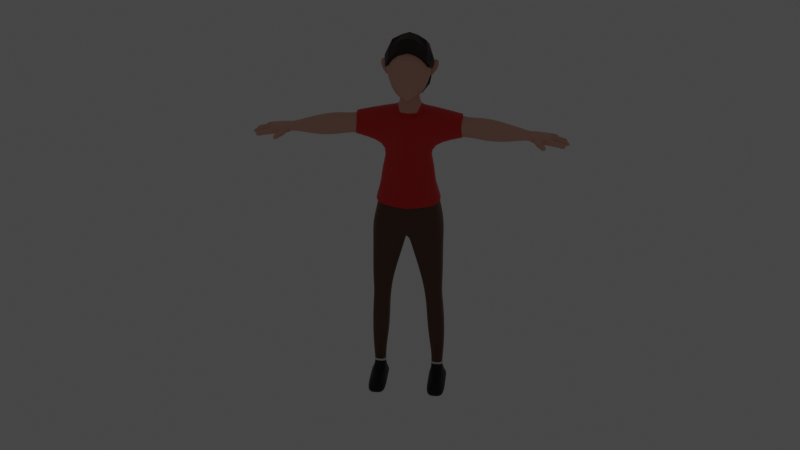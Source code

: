 # Source: kid.blend  (saved by Blender 3.0.42; exported with 4.5.12 LTS)
import bpy
from mathutils import Matrix  # noqa: F401  (used for matrix-valued properties, if any)

bpy.ops.wm.read_factory_settings(use_empty=True)
scene = bpy.context.scene
scene.name = 'Scene'

# ---- collections
col_collection = bpy.data.collections.new('Collection'); scene.collection.children.link(col_collection)
col_ref = bpy.data.collections.new('ref'); scene.collection.children.link(col_ref)
col_body = bpy.data.collections.new('body'); scene.collection.children.link(col_body)

# ---- materials (node trees are filled in below, after node groups)
mat_tshirt = bpy.data.materials.new('Tshirt')
mat_tshirt.use_transparent_shadow = False
mat_flesh = bpy.data.materials.new('flesh')
mat_flesh.use_transparent_shadow = False
mat_trousers = bpy.data.materials.new('trousers')
mat_trousers.use_transparent_shadow = False
mat_socks = bpy.data.materials.new('socks')
mat_socks.use_transparent_shadow = False
mat_shoes = bpy.data.materials.new('Shoes')
mat_shoes.use_transparent_shadow = False
mat_hair = bpy.data.materials.new('Hair')
mat_hair.use_transparent_shadow = False

# ---- material node trees
mat_tshirt.use_nodes = True; mat_tshirt.node_tree.nodes.clear()
_N = mat_tshirt.node_tree.nodes; _L = mat_tshirt.node_tree.links
n0 = _N.new('ShaderNodeBsdfPrincipled'); n0.name = 'Principled BSDF'; n0.location = (10, 300)
n0.distribution = 'GGX'
n0.subsurface_method = 'RANDOM_WALK_SKIN'
n0.inputs[0].default_value = (0.8, 0.01144, 0.01144, 1.0)
n0.inputs[3].default_value = 1.45
n0.inputs[27].default_value = (0.0, 0.0, 0.0, 1.0)
n0.inputs[28].default_value = 1.0
n1 = _N.new('ShaderNodeOutputMaterial'); n1.name = 'Material Output'; n1.location = (300, 300)
_L.new(n0.outputs[0], n1.inputs[0])
n1.is_active_output = True
mat_flesh.use_nodes = True; mat_flesh.node_tree.nodes.clear()
_N = mat_flesh.node_tree.nodes; _L = mat_flesh.node_tree.links
n0 = _N.new('ShaderNodeBsdfPrincipled'); n0.name = 'Principled BSDF'; n0.location = (10, 300)
n0.distribution = 'GGX'
n0.subsurface_method = 'RANDOM_WALK_SKIN'
n0.inputs[0].default_value = (0.8, 0.4448, 0.3373, 1.0)
n0.inputs[3].default_value = 1.45
n0.inputs[27].default_value = (0.0, 0.0, 0.0, 1.0)
n0.inputs[28].default_value = 1.0
n1 = _N.new('ShaderNodeOutputMaterial'); n1.name = 'Material Output'; n1.location = (300, 300)
_L.new(n0.outputs[0], n1.inputs[0])
n1.is_active_output = True
mat_trousers.use_nodes = True; mat_trousers.node_tree.nodes.clear()
_N = mat_trousers.node_tree.nodes; _L = mat_trousers.node_tree.links
n0 = _N.new('ShaderNodeBsdfPrincipled'); n0.name = 'Principled BSDF'; n0.location = (10, 300)
n0.distribution = 'GGX'
n0.subsurface_method = 'RANDOM_WALK_SKIN'
n0.inputs[0].default_value = (0.1282, 0.0493, 0.02432, 1.0)
n0.inputs[3].default_value = 1.45
n0.inputs[27].default_value = (0.0, 0.0, 0.0, 1.0)
n0.inputs[28].default_value = 1.0
n1 = _N.new('ShaderNodeOutputMaterial'); n1.name = 'Material Output'; n1.location = (300, 300)
_L.new(n0.outputs[0], n1.inputs[0])
n1.is_active_output = True
mat_socks.use_nodes = True; mat_socks.node_tree.nodes.clear()
_N = mat_socks.node_tree.nodes; _L = mat_socks.node_tree.links
n0 = _N.new('ShaderNodeBsdfPrincipled'); n0.name = 'Principled BSDF'; n0.location = (10, 300)
n0.distribution = 'GGX'
n0.subsurface_method = 'RANDOM_WALK_SKIN'
n0.inputs[3].default_value = 1.45
n0.inputs[27].default_value = (0.0, 0.0, 0.0, 1.0)
n0.inputs[28].default_value = 1.0
n1 = _N.new('ShaderNodeOutputMaterial'); n1.name = 'Material Output'; n1.location = (300, 300)
_L.new(n0.outputs[0], n1.inputs[0])
n1.is_active_output = True
mat_shoes.use_nodes = True; mat_shoes.node_tree.nodes.clear()
_N = mat_shoes.node_tree.nodes; _L = mat_shoes.node_tree.links
n0 = _N.new('ShaderNodeBsdfPrincipled'); n0.name = 'Principled BSDF'; n0.location = (10, 300)
n0.distribution = 'GGX'
n0.subsurface_method = 'RANDOM_WALK_SKIN'
n0.inputs[0].default_value = (0.0, 0.0, 0.0, 1.0)
n0.inputs[3].default_value = 1.45
n0.inputs[27].default_value = (0.0, 0.0, 0.0, 1.0)
n0.inputs[28].default_value = 1.0
n1 = _N.new('ShaderNodeOutputMaterial'); n1.name = 'Material Output'; n1.location = (300, 300)
_L.new(n0.outputs[0], n1.inputs[0])
n1.is_active_output = True
mat_hair.use_nodes = True; mat_hair.node_tree.nodes.clear()
_N = mat_hair.node_tree.nodes; _L = mat_hair.node_tree.links
n0 = _N.new('ShaderNodeBsdfPrincipled'); n0.name = 'Principled BSDF'; n0.location = (10, 300)
n0.distribution = 'GGX'
n0.subsurface_method = 'RANDOM_WALK_SKIN'
n0.inputs[0].default_value = (0.02038, 0.005234, 0.002272, 1.0)
n0.inputs[3].default_value = 1.45
n0.inputs[27].default_value = (0.0, 0.0, 0.0, 1.0)
n0.inputs[28].default_value = 1.0
n1 = _N.new('ShaderNodeOutputMaterial'); n1.name = 'Material Output'; n1.location = (300, 300)
_L.new(n0.outputs[0], n1.inputs[0])
n1.is_active_output = True

# ---- world
world_world = bpy.data.worlds.new('World'); scene.world = world_world
world_world.use_nodes = True; world_world.node_tree.nodes.clear()
_N = world_world.node_tree.nodes; _L = world_world.node_tree.links
n0 = _N.new('ShaderNodeOutputWorld'); n0.name = 'World Output'; n0.location = (300, 300)
n1 = _N.new('ShaderNodeBackground'); n1.name = 'Background'; n1.location = (10, 300)
n1.inputs[0].default_value = (0.05088, 0.05088, 0.05088, 1.0)
_L.new(n1.outputs[0], n0.inputs[0])
n0.is_active_output = True
world_world.color = (0.05088, 0.05088, 0.05088)
world_world.use_sun_shadow = False
world_world.sun_shadow_jitter_overblur = 0.0

# ---- cameras
cam_camera = bpy.data.cameras.new('Camera')
cam_camera.clip_end = 100.0
cam_camera.ortho_scale = 7.314

# ---- lights
light_light = bpy.data.lights.new('Light', 'POINT')
light_light.transmission_factor = 0.0
light_light.energy = 646.2
light_light.shadow_soft_size = 0.1
light_light.shadow_maximum_resolution = 0.006
light_light.use_absolute_resolution = True

# ---- meshes
me_plane = bpy.data.meshes.new('Plane')
me_plane.from_pydata([(-1.0, -1.0, 0.0), (1.0, -1.0, 0.0), (-1.0, 1.0, 0.0), (1.0, 1.0, 0.0)], [], [(0, 1, 3, 2)])
_uv = me_plane.uv_layers.new(name='UVMap')
_uv.uv.foreach_set('vector', [0.0, 0.0, 1.0, 0.0, 1.0, 1.0, 0.0, 1.0])
me_plane.use_remesh_fix_poles = True
me_plane.use_remesh_preserve_attributes = False
me_plane.update()
me_plane_001 = bpy.data.meshes.new('Plane.001')
me_plane_001.from_pydata([(-1.0, -1.0, 0.0), (1.0, -1.0, 0.0), (-1.0, 1.0, 0.0), (1.0, 1.0, 0.0)], [], [(0, 1, 3, 2)])
_uv = me_plane_001.uv_layers.new(name='UVMap')
_uv.uv.foreach_set('vector', [0.0, 0.0, 1.0, 0.0, 1.0, 1.0, 0.0, 1.0])
me_plane_001.use_remesh_fix_poles = True
me_plane_001.use_remesh_preserve_attributes = False
me_plane_001.update()
me_cube_001 = bpy.data.meshes.new('Cube.001')
me_cube_001.from_pydata([(0.218, -0.3427, -0.2591), (0.322, 0.5582, -0.2356), (0.02674, 0.5984, -0.2338), (0.004595, -0.3468, -0.3092), (0.7351, -0.5708, -2.535), (0.7147, 0.3989, -2.534), (-0.007481, 0.4785, -2.626), (0.01964, -0.7004, -2.602), (0.9485, -0.6029, -3.676), (0.9426, 0.2386, -3.676), (0.05477, 0.3554, -3.675), (0.03625, -0.7704, -3.726), (1.01, -0.3989, -6.085), (1.01, 0.1973, -6.164), (0.5461, 0.1973, -6.164), (0.5461, -0.3989, -6.085), (0.9918, 0.0418, -5.129), (0.4276, 0.0418, -5.129), (0.4144, -0.5167, -5.129), (0.9918, -0.5205, -5.129), (0.8913, 0.4401, -3.088), (0.003686, 0.4992, -3.089), (0.01059, -0.6872, -3.088), (0.8848, -0.6577, -3.088), (0.9472, 0.295, -3.382), (0.01791, -0.7229, -3.385), (0.01388, 0.4942, -3.382), (0.9551, -0.6891, -3.382), (0.3419, 0.2322, -4.09), (0.9686, -0.6346, -4.09), (0.9679, 0.2255, -4.09), (0.102, -0.5774, -4.093), (1.003, -0.08743, -8.27), (1.003, 0.2357, -8.271), (0.701, 0.2356, -8.271), (0.7008, -0.08743, -8.27), (1.058, -0.2109, -7.077), (1.058, 0.3025, -7.081), (0.5776, 0.3025, -7.081), (0.5776, -0.2109, -7.077), (1.036, -0.1131, -7.829), (0.6867, 0.2586, -7.829), (1.036, 0.2586, -7.829), (0.6867, -0.1131, -7.829), (1.207, 0.02265, -8.83), (1.199, 0.4294, -8.857), (0.5636, 0.4294, -8.857), (0.5563, 0.02265, -8.83), (0.675, 0.2904, -8.556), (0.6715, -0.3061, -8.519), (1.054, -0.3061, -8.519), (1.051, 0.2904, -8.556), (1.203, -1.034, -8.927), (0.559, -1.034, -8.927), (0.6121, -1.058, -8.552), (1.112, -1.058, -8.552), (0.2841, 0.0442, -0.0705), (2.484, -0.08952, -0.977), (0.8278, -0.121, -2.533), (1.026, -0.1274, -3.674), (1.02, -0.1167, -6.16), (1.003, -0.2375, -5.129), (0.399, -0.2375, -5.129), (0.001034, -0.1465, -3.713), (0.5334, -0.1167, -6.16), (0.914, -0.04649, -3.088), (0.9803, -0.06808, -3.382), (0.097, -0.1975, -4.09), (0.9917, -0.2012, -4.09), (1.01, 0.07376, -8.271), (0.6932, 0.07376, -8.271), (0.5661, 0.04477, -7.081), (1.07, 0.04477, -7.081), (0.6785, 0.07275, -7.829), (1.044, 0.07275, -7.829), (1.207, 0.1933, -8.861), (0.5563, 0.1933, -8.861), (1.059, -0.04948, -8.554), (0.6664, -0.04948, -8.554), (3.3, -0.09487, -0.8865), (3.302, 0.2232, -0.8897), (3.316, -0.08822, -0.7636), (3.317, 0.1918, -0.765), (3.308, -0.1269, -0.818), (3.307, 0.2313, -0.8189), (3.314, 0.06852, -0.7434), (3.257, -0.04645, -0.8683), (1.583, -0.2734, -0.6741), (1.593, -0.1809, -0.8112), (1.514, 0.09169, -0.3905), (1.531, -0.1357, -0.4865), (1.583, 0.425, -0.6714), (1.594, 0.3584, -0.8118), (1.61, 0.0005049, -0.9421), (1.53, 0.3258, -0.4796), (1.885, -0.1145, -0.9578), (1.828, -0.11, -0.4215), (1.845, 0.4894, -0.6468), (1.773, 0.2533, -0.3924), (1.873, -0.2202, -0.6539), (1.775, 0.06622, -0.4056), (1.899, 0.3139, -1.029), (1.914, -0.01703, -0.9605), (0.9596, -0.3071, -0.6987), (0.8488, 0.1027, -0.1867), (0.9799, 0.3773, -0.854), (0.9962, -0.02896, -0.964), (0.966, -0.1728, -0.8607), (0.8488, -0.2233, -0.1867), (0.9539, 0.5053, -0.6397), (0.8488, 0.2832, -0.1867), (2.406, -0.09139, -0.4731), (2.44, 0.3315, -0.7724), (2.366, 0.2326, -0.4249), (2.498, -0.1685, -0.7875), (2.368, 0.06337, -0.4388), (2.483, 0.2939, -0.9864), (2.514, -0.008525, -1.093), (0.1758, -0.05413, 0.3437), (0.1876, 0.02877, 0.3164), (0.002374, 0.1542, 0.3317), (0.04132, -0.1182, 0.2981), (0.2392, -0.01807, 0.3095), (0.4638, -0.3262, 0.4398), (0.4849, 0.3341, 0.8667), (0.02222, 0.5164, 0.9858), (0.01392, -0.728, 0.1696), (0.5496, 0.1242, 0.7505), (0.588, -0.4246, 0.949), (0.5195, 0.1137, 1.542), (0.02132, 0.342, 1.62), (0.03678, -0.9129, 0.7349), (0.6224, -0.1091, 1.303), (0.5817, -0.4877, 1.075), (0.5127, 0.02239, 1.611), (0.0227, 0.1689, 1.739), (0.02825, -0.641, 0.9353), (0.6165, -0.1553, 1.382), (0.4874, -0.589, 1.375), (0.4381, -0.1477, 1.773), (0.02073, -0.0102, 1.841), (0.03218, -0.8322, 1.453), (0.505, -0.3943, 1.632), (0.0247, -0.4707, 1.802), (0.1206, 0.6108, -0.2293), (0.2434, -0.2919, -0.3106), (0.2129, -0.72, -2.537), (0.395, 0.4759, -2.538), (0.4484, -0.702, -3.703), (0.506, 0.3815, -3.679), (0.8094, -0.4123, -6.081), (0.8094, 0.2128, -6.164), (0.7419, -0.5335, -5.129), (0.742, 0.05474, -5.129), (0.2542, -0.6881, -3.088), (0.4471, 0.5458, -3.088), (0.383, -0.7179, -3.384), (0.485, 0.533, -3.382), (0.5589, 0.2505, -4.098), (0.5419, -0.6548, -4.091), (0.8518, -0.09588, -8.27), (0.8518, 0.2441, -8.271), (0.8195, 0.3147, -7.081), (0.8195, -0.2231, -7.077), (0.8614, 0.2673, -7.829), (0.8614, -0.1218, -7.829), (0.8823, 0.0406, -8.845), (0.8814, 0.4355, -8.862), (0.8629, 0.3075, -8.556), (0.8619, -0.3344, -8.504), (0.8814, -1.053, -8.935), (0.8619, -1.07, -8.546), (0.8823, 0.2056, -8.875), (0.1677, 0.1058, 0.3269), (0.09984, -0.0688, 0.3287), (0.2208, 0.4889, 0.9565), (0.2342, -0.4749, 0.2458), (0.2214, 0.2881, 1.627), (0.3254, -0.7004, 0.7796), (0.2223, 0.1541, 1.705), (0.3141, -0.5783, 0.9626), (0.2131, -0.07257, 1.831), (0.2568, -0.8031, 1.465), (0.2234, -0.4889, 1.779), (0.5501, -0.3493, 0.7664), (0.03609, -0.6813, 0.4998), (0.02113, 0.4437, 1.364), (0.5184, 0.2425, 1.232), (0.6081, 0.02741, 1.108), (0.2212, 0.3892, 1.32), (0.2927, -0.6922, 0.5703), (3.284, -0.129, -0.9344), (3.32, -0.1716, -0.7426), (3.289, 0.2668, -0.913), (3.32, 0.2662, -0.7439), (3.725, -0.1768, -1.027), (3.76, -0.2158, -0.8157), (3.678, 0.3145, -1.024), (3.716, 0.3629, -0.8175), (3.283, 0.07097, -0.8949), (3.317, 0.06674, -0.7068), (3.78, 0.07158, -0.9787), (3.814, 0.07107, -0.7962), (3.268, -0.04057, -1.016), (3.797, -0.08071, -0.8028), (3.319, -0.04214, -0.7305), (3.766, -0.05338, -0.9967), (3.319, 0.1773, -0.7305), (3.752, 0.1986, -0.9974), (3.28, 0.1813, -0.9477), (3.789, 0.2465, -0.8038), (4.312, -0.02525, -1.091), (4.323, 0.06203, -1.079), (4.361, 0.06291, -0.9634), (4.349, -0.04329, -0.9663), (4.287, 0.2948, -0.9565), (4.307, 0.1688, -0.954), (4.268, 0.1704, -1.075), (4.245, 0.2622, -1.085), (4.253, -0.1885, -0.9452), (4.217, -0.2834, -0.9536), (4.179, -0.2525, -1.091), (4.218, -0.1667, -1.076), (4.018, 0.4707, -0.9231), (3.976, 0.44, -1.054), (4.032, 0.3606, -1.047), (4.073, 0.3913, -0.9203), (3.954, -0.1141, -0.8484), (3.927, -0.09115, -1.024), (3.909, -0.2386, -0.8607), (3.88, -0.2044, -1.046), (4.121, -0.1561, -0.8891), (4.081, -0.2633, -0.8986), (4.08, -0.1311, -1.036), (4.037, -0.2282, -1.054), (4.021, 0.07216, -0.8496), (3.992, 0.07126, -1.009), (3.979, -0.04541, -1.027), (4.006, -0.06918, -0.8556), (4.176, 0.06764, -0.8897), (4.131, 0.06684, -1.026), (4.118, -0.03646, -1.04), (4.162, -0.0575, -0.8932), (3.966, 0.1063, -1.01), (3.996, 0.1048, -0.8473), (3.939, 0.2261, -1.026), (3.97, 0.268, -0.854), (4.119, 0.1395, -1.03), (4.093, 0.244, -1.041), (4.141, 0.2806, -0.8958), (4.163, 0.1381, -0.893), (3.809, 0.3678, -1.018), (3.878, 0.2659, -1.0), (3.909, 0.3053, -0.8323), (3.84, 0.4071, -0.8451), (3.912, 0.4134, -1.032), (4.018, 0.3605, -0.8874), (3.973, 0.3272, -1.025), (3.959, 0.4467, -0.8902), (3.381, -0.2965, -0.9985), (3.402, -0.295, -0.8371), (3.535, -0.1905, -0.8488), (3.541, -0.1643, -0.9967), (3.471, -0.4317, -0.9951), (3.489, -0.4318, -0.8649), (3.652, -0.3264, -0.879), (3.64, -0.3045, -1.029), (3.592, -0.5569, -1.054), (3.612, -0.5561, -0.9133), (3.73, -0.4847, -0.9241), (3.7, -0.4751, -1.075), (0.9658, 0.02031, -5.688), (0.4994, -0.4466, -5.683), (0.4994, 0.02031, -5.688), (0.9658, -0.4466, -5.683), (0.4862, -0.1822, -5.688), (0.9745, -0.1822, -5.688), (0.7759, -0.4593, -5.683), (0.7759, 0.02922, -5.688), (-0.0223, 0.6088, -1.188), (-0.01436, -0.7747, -1.074), (0.5029, -0.3856, -0.9435), (0.4605, 0.3039, -0.9088), (0.6888, -0.4986, -1.719), (0.3631, -0.3576, -0.1789), (0.6687, 0.2494, -1.749), (0.3321, 0.5981, -0.2125), (-0.00838, 0.4703, -1.78), (-0.0212, 0.6242, -0.2524), (0.005504, -0.7554, -1.723), (0.02006, -0.4166, -0.1708), (0.6901, -0.508, -2.161), (0.5945, 0.252, -2.15), (-0.01552, 0.4103, -2.17), (-0.009816, -0.7547, -2.158), (0.7684, -0.5487, -2.421), (0.7205, 0.381, -2.387), (-0.02214, 0.495, -2.405), (-0.02169, -0.7896, -2.449), (0.8454, -0.6008, -2.895), (0.8038, 0.4959, -2.868), (0.009255, 0.6169, -2.866), (-0.01718, -0.8727, -2.887), (-0.005196, -0.7329, -0.6741), (0.4462, -0.535, -0.508), (-0.01347, 0.7178, -0.7293), (0.4484, 0.5346, -0.8773), (0.7911, -0.2098, -2.094), (0.7166, -0.1582, -1.68), (0.6217, 0.03183, -0.0264), (0.5148, -0.15, -1.106), (0.8234, -0.182, -2.355), (0.9928, -0.1194, -2.841), (1.769, -0.2416, -0.7313), (1.819, 0.09512, -0.3931), (1.809, 0.3319, -0.8827), (1.773, 0.02148, -0.9209), (1.802, -0.1042, -0.8462), (1.816, -0.1119, -0.495), (1.792, 0.4445, -0.6976), (1.81, 0.3221, -0.4293), (0.2536, 0.5281, -1.178), (0.1686, -0.7415, -1.055), (0.2682, 0.5764, -0.2703), (0.2056, -0.7553, -1.718), (0.2228, 0.4683, -1.77), (0.2457, -0.4598, -0.1603), (0.2327, -0.7543, -2.165), (0.234, 0.4096, -2.171), (0.2794, -0.7878, -2.453), (0.3632, 0.4922, -2.401), (0.2375, -0.8081, -2.899), (0.4106, 0.6148, -2.886), (0.1675, -0.7414, -0.6903), (0.2191, 0.6979, -0.7483), (0.6996, -0.1111, -8.316), (1.005, -0.1111, -8.316), (0.6991, 0.2411, -8.321), (1.006, 0.241, -8.321), (0.691, 0.05721, -8.321), (1.014, 0.05721, -8.321), (0.8525, -0.1192, -8.315), (0.8525, 0.2501, -8.321), (1.034, 0.07444, -8.279), (1.013, 0.2434, -8.274), (0.8511, -0.1042, -8.251), (1.015, -0.08192, -8.26), (0.8511, 0.2664, -8.277), (0.6884, 0.2429, -8.278), (0.6672, 0.0744, -8.283), (0.6994, -0.1033, -8.268), (0.6858, -0.08196, -8.263), (1.004, -0.1021, -8.266), (0.6901, 0.2486, -8.292), (1.014, 0.2474, -8.289), (0.6669, 0.06622, -8.297), (1.036, 0.06624, -8.292), (0.8519, -0.117, -8.263), (0.8519, 0.27, -8.291)], [], [(117, 116, 80, 86), (147, 6, 301, 332), (109, 105, 315, 319), (5, 147, 332, 300), (146, 4, 299, 331), (144, 1, 286, 323), (105, 106, 316, 315), (7, 146, 331, 302), (116, 112, 84, 80), (58, 5, 300, 312), (157, 24, 9, 149), (156, 25, 11, 148), (66, 27, 8, 59), (278, 271, 13, 151), (277, 272, 15, 150), (276, 274, 12, 60), (68, 29, 19, 61), (159, 31, 18, 152), (158, 30, 16, 153), (67, 31, 11, 63), (275, 273, 14, 64), (58, 4, 23, 65), (146, 7, 22, 154), (147, 5, 20, 155), (65, 23, 27, 66), (154, 22, 25, 156), (155, 20, 24, 157), (62, 18, 31, 67), (149, 9, 30, 158), (148, 11, 31, 159), (59, 8, 29, 68), (74, 40, 32, 69), (73, 41, 34, 70), (165, 43, 35, 160), (164, 42, 33, 161), (151, 13, 37, 162), (150, 15, 39, 163), (64, 14, 38, 71), (60, 12, 36, 72), (162, 37, 42, 164), (163, 39, 43, 165), (71, 38, 41, 73), (72, 36, 40, 74), (78, 48, 46, 76), (169, 49, 54, 171), (168, 51, 45, 167), (77, 50, 44, 75), (340, 336, 50, 77), (342, 338, 51, 168), (341, 335, 49, 169), (339, 337, 48, 78), (171, 54, 53, 170), (166, 44, 52, 170), (44, 50, 55, 52), (49, 47, 53, 54), (172, 166, 47, 76), (167, 172, 76, 46), (335, 339, 78, 49), (338, 340, 77, 51), (51, 77, 75, 45), (49, 78, 76, 47), (37, 72, 74, 42), (39, 71, 73, 43), (13, 60, 72, 37), (15, 64, 71, 39), (43, 73, 70, 35), (42, 74, 69, 33), (9, 59, 68, 30), (17, 62, 67, 28), (20, 65, 66, 24), (5, 58, 65, 20), (272, 275, 64, 15), (28, 67, 63, 10), (30, 68, 61, 16), (271, 276, 60, 13), (24, 66, 59, 9), (114, 57, 79, 83), (98, 100, 115, 113), (115, 111, 81, 85), (112, 113, 82, 84), (111, 114, 83, 81), (57, 117, 86, 79), (113, 115, 85, 82), (110, 104, 89, 94), (107, 106, 93, 88), (108, 103, 87, 90), (109, 110, 94, 91), (104, 108, 90, 89), (103, 107, 88, 87), (105, 109, 91, 92), (106, 105, 92, 93), (94, 89, 100, 98), (88, 93, 102, 95), (90, 87, 99, 96), (91, 94, 98, 97), (89, 90, 96, 100), (87, 88, 95, 99), (92, 91, 97, 101), (93, 92, 101, 102), (145, 3, 290, 326), (0, 145, 326, 284), (104, 110, 320, 314), (4, 58, 312, 299), (95, 102, 117, 57), (96, 99, 114, 111), (97, 98, 113, 112), (100, 96, 111, 115), (99, 95, 57, 114), (101, 97, 112, 116), (102, 101, 116, 117), (144, 2, 120, 173), (0, 56, 122, 118), (145, 0, 118, 174), (56, 1, 119, 122), (174, 118, 123, 176), (173, 120, 125, 175), (122, 119, 124, 127), (118, 122, 127, 123), (190, 184, 128, 178), (189, 186, 130, 177), (188, 187, 129, 132), (184, 188, 132, 128), (178, 128, 133, 180), (177, 130, 135, 179), (132, 129, 134, 137), (128, 132, 137, 133), (180, 133, 138, 182), (179, 135, 140, 181), (137, 134, 139, 142), (133, 137, 142, 138), (181, 183, 142, 139), (183, 143, 141, 182), (142, 183, 182, 138), (140, 143, 183, 181), (134, 179, 181, 139), (136, 180, 182, 141), (129, 177, 179, 134), (131, 178, 180, 136), (187, 189, 177, 129), (185, 190, 178, 131), (119, 173, 175, 124), (121, 174, 176, 126), (3, 145, 174, 121), (1, 144, 173, 119), (45, 75, 172, 167), (75, 44, 166, 172), (47, 166, 170, 53), (55, 171, 170, 52), (336, 341, 169, 50), (337, 342, 168, 48), (48, 168, 167, 46), (50, 169, 171, 55), (36, 163, 165, 40), (38, 162, 164, 41), (12, 150, 163, 36), (14, 151, 162, 38), (41, 164, 161, 34), (40, 165, 160, 32), (8, 148, 159, 29), (10, 149, 158, 28), (21, 155, 157, 26), (23, 154, 156, 27), (6, 147, 155, 21), (4, 146, 154, 23), (28, 158, 153, 17), (29, 159, 152, 19), (274, 277, 150, 12), (273, 278, 151, 14), (27, 156, 148, 8), (26, 157, 149, 10), (106, 107, 317, 316), (103, 108, 318, 313), (2, 144, 323, 288), (110, 109, 319, 320), (56, 0, 284, 309), (108, 104, 314, 318), (1, 56, 309, 286), (107, 103, 313, 317), (126, 176, 190, 185), (124, 175, 189, 187), (123, 127, 188, 184), (127, 124, 187, 188), (175, 125, 186, 189), (176, 123, 184, 190), (207, 85, 200), (200, 85, 205), (85, 207, 82), (193, 194, 198, 197), (233, 231, 219, 222), (192, 191, 259, 260), (203, 206, 195, 191), (204, 205, 192, 196), (210, 207, 200, 202), (209, 208, 201, 199), (250, 247, 217, 216), (202, 200, 205, 204), (199, 201, 206, 203), (240, 239, 213, 212), (257, 255, 224, 225), (193, 197, 208, 209), (198, 194, 207, 210), (212, 213, 214, 211), (241, 240, 212, 211), (242, 241, 211, 214), (239, 242, 214, 213), (218, 215, 216, 217), (247, 248, 218, 217), (248, 249, 215, 218), (249, 250, 216, 215), (222, 219, 220, 221), (231, 232, 220, 219), (234, 233, 222, 221), (232, 234, 221, 220), (224, 223, 226, 225), (258, 256, 226, 223), (256, 257, 225, 226), (255, 258, 223, 224), (196, 195, 230, 229), (195, 206, 228, 230), (204, 196, 229, 227), (206, 204, 227, 228), (229, 230, 234, 232), (230, 228, 233, 234), (227, 229, 232, 231), (228, 227, 231, 233), (202, 204, 238, 235), (204, 206, 237, 238), (206, 201, 236, 237), (201, 202, 235, 236), (235, 238, 242, 239), (238, 237, 241, 242), (237, 236, 240, 241), (236, 235, 239, 240), (210, 202, 244, 246), (208, 210, 246, 245), (201, 208, 245, 243), (202, 201, 243, 244), (246, 244, 250, 249), (245, 246, 249, 248), (243, 245, 248, 247), (244, 243, 247, 250), (197, 198, 254, 251), (210, 208, 252, 253), (198, 210, 253, 254), (208, 197, 251, 252), (251, 254, 258, 255), (253, 252, 257, 256), (254, 253, 256, 258), (252, 251, 255, 257), (259, 262, 266, 263), (191, 195, 262, 259), (196, 192, 260, 261), (195, 196, 261, 262), (263, 266, 270, 267), (260, 259, 263, 264), (261, 260, 264, 265), (262, 261, 265, 266), (270, 269, 268, 267), (264, 263, 267, 268), (265, 264, 268, 269), (266, 265, 269, 270), (81, 205, 85), (205, 81, 192), (207, 194, 82), (84, 82, 194), (194, 193, 84), (84, 193, 80), (193, 209, 80), (80, 209, 86), (209, 199, 86), (203, 86, 199), (86, 203, 79), (203, 191, 79), (79, 191, 83), (191, 192, 83), (81, 83, 192), (17, 153, 278, 273), (19, 152, 277, 274), (16, 61, 276, 271), (18, 62, 275, 272), (62, 17, 273, 275), (61, 19, 274, 276), (152, 18, 272, 277), (153, 16, 271, 278), (307, 291, 295, 311), (334, 323, 286, 306), (325, 321, 282, 285), (308, 283, 291, 307), (308, 310, 281, 283), (325, 285, 292, 328), (333, 326, 290, 303), (324, 322, 280, 289), (324, 289, 294, 327), (330, 296, 300, 332), (327, 294, 298, 329), (328, 292, 296, 330), (311, 295, 299, 312), (329, 298, 302, 331), (322, 333, 303, 280), (321, 334, 306, 282), (296, 311, 312, 300), (285, 282, 310, 308), (285, 308, 307, 292), (292, 307, 311, 296), (310, 282, 315, 316), (282, 306, 319, 315), (304, 281, 317, 313), (309, 284, 318, 314), (306, 286, 320, 319), (284, 304, 313, 318), (281, 310, 316, 317), (286, 309, 314, 320), (279, 305, 334, 321), (281, 304, 333, 322), (295, 329, 331, 299), (293, 328, 330, 297), (291, 327, 329, 295), (297, 330, 332, 301), (283, 324, 327, 291), (283, 281, 322, 324), (304, 284, 326, 333), (287, 325, 328, 293), (287, 279, 321, 325), (305, 288, 323, 334), (340, 338, 354, 356), (32, 160, 345, 346), (341, 336, 352, 357), (33, 69, 343, 344), (342, 337, 353, 358), (336, 340, 356, 352), (338, 342, 358, 354), (335, 341, 357, 350), (348, 347, 358, 353), (346, 345, 357, 352), (344, 343, 356, 354), (351, 349, 355, 350), (349, 348, 353, 355), (345, 351, 350, 357), (347, 344, 354, 358), (343, 346, 352, 356), (34, 161, 347, 348), (160, 35, 351, 345), (339, 335, 350, 355), (69, 32, 346, 343), (70, 34, 348, 349), (161, 33, 344, 347), (337, 339, 355, 353), (35, 70, 349, 351)])
me_cube_001.polygons.foreach_set('material_index', [1, 0, 0, 0, 0, 0, 0, 0, 1, 0, 2, 2, 2, 2, 2, 2, 2, 2, 2, 2, 2, 2, 2, 2, 2, 2, 2, 2, 2, 2, 2, 2, 2, 2, 2, 2, 2, 2, 2, 2, 2, 2, 2, 4, 4, 4, 4, 4, 4, 4, 4, 4, 4, 4, 4, 4, 4, 4, 4, 4, 4, 2, 2, 2, 2, 2, 2, 2, 2, 2, 2, 2, 2, 2, 2, 2, 1, 1, 1, 1, 1, 1, 1, 1, 1, 1, 1, 1, 1, 1, 1, 1, 1, 1, 1, 1, 1, 1, 1, 0, 0, 0, 0, 1, 1, 1, 1, 1, 1, 1, 1, 1, 1, 1, 1, 1, 1, 1, 1, 1, 1, 1, 1, 1, 1, 1, 1, 1, 1, 1, 1, 1, 1, 1, 1, 1, 1, 1, 1, 1, 1, 1, 1, 1, 4, 4, 4, 4, 4, 4, 4, 4, 2, 2, 2, 2, 2, 2, 2, 2, 2, 2, 2, 2, 2, 2, 2, 2, 2, 2, 0, 0, 0, 0, 0, 0, 0, 0, 1, 1, 1, 1, 1, 1, 1, 1, 1, 1, 1, 1, 1, 1, 1, 1, 1, 1, 1, 1, 1, 1, 1, 1, 1, 1, 1, 1, 1, 1, 1, 1, 1, 1, 1, 1, 1, 1, 1, 1, 1, 1, 1, 1, 1, 1, 1, 1, 1, 1, 1, 1, 1, 1, 1, 1, 1, 1, 1, 1, 1, 1, 1, 1, 1, 1, 1, 1, 1, 1, 1, 1, 1, 1, 1, 1, 1, 1, 1, 1, 1, 1, 1, 1, 1, 1, 1, 1, 1, 1, 1, 1, 1, 1, 1, 1, 1, 1, 2, 2, 2, 2, 2, 2, 2, 2, 0, 0, 0, 0, 0, 0, 0, 0, 0, 0, 0, 0, 0, 0, 0, 0, 0, 0, 0, 0, 0, 0, 0, 0, 0, 0, 0, 0, 0, 0, 0, 0, 0, 0, 0, 0, 0, 0, 0, 0, 4, 3, 4, 3, 4, 4, 4, 4, 4, 4, 4, 4, 4, 4, 4, 4, 3, 3, 4, 3, 3, 3, 4, 3])
_uv = me_cube_001.uv_layers.new(name='UVMap')
_uv.uv.foreach_set('vector', [0.4796, 0.625, 0.4796, 0.5, 0.4796, 0.5, 0.4796, 0.625, 0.375, 0.4375, 0.375, 0.375, 0.375, 0.375, 0.375, 0.4375, 0.552, 0.5, 0.4796, 0.5, 0.4796, 0.5, 0.552, 0.5, 0.375, 0.5, 0.375, 0.4375, 0.375, 0.4375, 0.375, 0.5, 0.375, 0.8125, 0.375, 0.75, 0.375, 0.75, 0.375, 0.8125, 0.625, 0.4375, 0.625, 0.5, 0.625, 0.5, 0.625, 0.4375, 0.4796, 0.5, 0.4796, 0.625, 0.4796, 0.625, 0.4796, 0.5, 0.375, 0.875, 0.375, 0.8125, 0.375, 0.8125, 0.375, 0.875, 0.4796, 0.5, 0.552, 0.5, 0.552, 0.5, 0.4796, 0.5, 0.375, 0.625, 0.375, 0.5, 0.375, 0.5, 0.375, 0.625, 0.375, 0.4375, 0.375, 0.5, 0.375, 0.5, 0.375, 0.4375, 0.375, 0.8125, 0.375, 0.875, 0.375, 0.875, 0.375, 0.8125, 0.375, 0.625, 0.375, 0.75, 0.375, 0.75, 0.375, 0.625, 0.375, 0.4375, 0.375, 0.5, 0.375, 0.5, 0.375, 0.4375, 0.375, 0.8125, 0.375, 0.875, 0.375, 0.875, 0.375, 0.8125, 0.375, 0.625, 0.375, 0.75, 0.375, 0.75, 0.375, 0.625, 0.375, 0.625, 0.375, 0.75, 0.375, 0.75, 0.375, 0.625, 0.375, 0.8125, 0.375, 0.875, 0.375, 0.875, 0.375, 0.8125, 0.375, 0.4375, 0.375, 0.5, 0.375, 0.5, 0.375, 0.4375, 0.375, 0.625, 0.375, 0.875, 0.375, 0.875, 0.375, 0.625, 0.375, 0.625, 0.375, 0.375, 0.375, 0.375, 0.375, 0.625, 0.375, 0.625, 0.375, 0.75, 0.375, 0.75, 0.375, 0.625, 0.375, 0.8125, 0.375, 0.875, 0.375, 0.875, 0.375, 0.8125, 0.375, 0.4375, 0.375, 0.5, 0.375, 0.5, 0.375, 0.4375, 0.375, 0.625, 0.375, 0.75, 0.375, 0.75, 0.375, 0.625, 0.375, 0.8125, 0.375, 0.875, 0.375, 0.875, 0.375, 0.8125, 0.375, 0.4375, 0.375, 0.5, 0.375, 0.5, 0.375, 0.4375, 0.375, 0.625, 0.375, 0.875, 0.375, 0.875, 0.375, 0.625, 0.375, 0.4375, 0.375, 0.5, 0.375, 0.5, 0.375, 0.4375, 0.375, 0.8125, 0.375, 0.875, 0.375, 0.875, 0.375, 0.8125, 0.375, 0.625, 0.375, 0.75, 0.375, 0.75, 0.375, 0.625, 0.375, 0.625, 0.375, 0.75, 0.375, 0.75, 0.375, 0.625, 0.375, 0.625, 0.375, 0.375, 0.375, 0.375, 0.375, 0.625, 0.375, 0.8125, 0.375, 0.875, 0.375, 0.875, 0.375, 0.8125, 0.375, 0.4375, 0.375, 0.5, 0.375, 0.5, 0.375, 0.4375, 0.375, 0.4375, 0.375, 0.5, 0.375, 0.5, 0.375, 0.4375, 0.375, 0.8125, 0.375, 0.875, 0.375, 0.875, 0.375, 0.8125, 0.375, 0.625, 0.375, 0.375, 0.375, 0.375, 0.375, 0.625, 0.375, 0.625, 0.375, 0.75, 0.375, 0.75, 0.375, 0.625, 0.375, 0.4375, 0.375, 0.5, 0.375, 0.5, 0.375, 0.4375, 0.375, 0.8125, 0.375, 0.875, 0.375, 0.875, 0.375, 0.8125, 0.375, 0.625, 0.375, 0.375, 0.375, 0.375, 0.375, 0.625, 0.375, 0.625, 0.375, 0.75, 0.375, 0.75, 0.375, 0.625, 0.375, 0.625, 0.375, 0.375, 0.375, 0.375, 0.375, 0.625, 0.375, 0.8125, 0.375, 0.875, 0.375, 0.875, 0.375, 0.8125, 0.375, 0.4375, 0.375, 0.5, 0.375, 0.5, 0.375, 0.4375, 0.375, 0.625, 0.375, 0.75, 0.375, 0.75, 0.375, 0.625, 0.375, 0.625, 0.375, 0.75, 0.375, 0.75, 0.375, 0.625, 0.375, 0.4375, 0.375, 0.5, 0.375, 0.5, 0.375, 0.4375, 0.375, 0.8125, 0.375, 0.875, 0.375, 0.875, 0.375, 0.8125, 0.375, 0.625, 0.375, 0.375, 0.375, 0.375, 0.375, 0.625, 0.375, 0.8125, 0.375, 0.875, 0.375, 0.875, 0.375, 0.8125, 0.0, 0.0, 0.0, 0.0, 0.0, 0.0, 0.0, 0.0, 0.375, 0.75, 0.375, 0.75, 0.375, 0.75, 0.375, 0.75, 0.375, 0.875, 0.375, 0.875, 0.375, 0.875, 0.375, 0.875, 0.2812, 0.4375, 0.1875, 0.4375, 0.375, 0.875, 0.375, 0.625, 0.375, 0.4375, 0.2812, 0.4375, 0.375, 0.625, 0.375, 0.375, 0.375, 0.875, 0.375, 0.625, 0.375, 0.625, 0.375, 0.875, 0.375, 0.5, 0.375, 0.625, 0.375, 0.625, 0.375, 0.5, 0.375, 0.5, 0.375, 0.625, 0.375, 0.625, 0.375, 0.5, 0.375, 0.875, 0.375, 0.625, 0.375, 0.625, 0.375, 0.875, 0.375, 0.5, 0.375, 0.625, 0.375, 0.625, 0.375, 0.5, 0.375, 0.875, 0.375, 0.625, 0.375, 0.625, 0.375, 0.875, 0.375, 0.5, 0.375, 0.625, 0.375, 0.625, 0.375, 0.5, 0.375, 0.875, 0.375, 0.625, 0.375, 0.625, 0.375, 0.875, 0.375, 0.875, 0.375, 0.625, 0.375, 0.625, 0.375, 0.875, 0.375, 0.5, 0.375, 0.625, 0.375, 0.625, 0.375, 0.5, 0.375, 0.5, 0.375, 0.625, 0.375, 0.625, 0.375, 0.5, 0.375, 0.375, 0.375, 0.625, 0.375, 0.625, 0.375, 0.375, 0.375, 0.5, 0.375, 0.625, 0.375, 0.625, 0.375, 0.5, 0.375, 0.5, 0.375, 0.625, 0.375, 0.625, 0.375, 0.5, 0.375, 0.875, 0.375, 0.625, 0.375, 0.625, 0.375, 0.875, 0.375, 0.375, 0.375, 0.625, 0.375, 0.625, 0.375, 0.375, 0.375, 0.5, 0.375, 0.625, 0.375, 0.625, 0.375, 0.5, 0.375, 0.5, 0.375, 0.625, 0.375, 0.625, 0.375, 0.5, 0.375, 0.5, 0.375, 0.625, 0.375, 0.625, 0.375, 0.5, 0.552, 0.75, 0.4796, 0.75, 0.4796, 0.75, 0.552, 0.75, 0.625, 0.5, 0.625, 0.625, 0.625, 0.625, 0.625, 0.5, 0.625, 0.625, 0.625, 0.75, 0.625, 0.75, 0.625, 0.625, 0.552, 0.5, 0.625, 0.5, 0.625, 0.5, 0.552, 0.5, 0.625, 0.75, 0.552, 0.75, 0.552, 0.75, 0.625, 0.75, 0.4796, 0.75, 0.4796, 0.625, 0.4796, 0.625, 0.4796, 0.75, 0.625, 0.5, 0.625, 0.625, 0.625, 0.625, 0.625, 0.5, 0.625, 0.5, 0.625, 0.625, 0.625, 0.625, 0.625, 0.5, 0.4796, 0.75, 0.4796, 0.625, 0.4796, 0.625, 0.4796, 0.75, 0.625, 0.75, 0.552, 0.75, 0.552, 0.75, 0.625, 0.75, 0.552, 0.5, 0.625, 0.5, 0.625, 0.5, 0.552, 0.5, 0.625, 0.625, 0.625, 0.75, 0.625, 0.75, 0.625, 0.625, 0.552, 0.75, 0.4796, 0.75, 0.4796, 0.75, 0.552, 0.75, 0.4796, 0.5, 0.552, 0.5, 0.552, 0.5, 0.4796, 0.5, 0.4796, 0.625, 0.4796, 0.5, 0.4796, 0.5, 0.4796, 0.625, 0.625, 0.5, 0.625, 0.625, 0.625, 0.625, 0.625, 0.5, 0.4796, 0.75, 0.4796, 0.625, 0.4796, 0.625, 0.4796, 0.75, 0.625, 0.75, 0.552, 0.75, 0.552, 0.75, 0.625, 0.75, 0.552, 0.5, 0.625, 0.5, 0.625, 0.5, 0.552, 0.5, 0.625, 0.625, 0.625, 0.75, 0.625, 0.75, 0.625, 0.625, 0.552, 0.75, 0.4796, 0.75, 0.4796, 0.75, 0.552, 0.75, 0.4796, 0.5, 0.552, 0.5, 0.552, 0.5, 0.4796, 0.5, 0.4796, 0.625, 0.4796, 0.5, 0.4796, 0.5, 0.4796, 0.625, 0.625, 0.8125, 0.625, 0.875, 0.625, 0.875, 0.625, 0.8125, 0.625, 0.75, 0.625, 0.8125, 0.625, 0.8125, 0.625, 0.75, 0.625, 0.625, 0.625, 0.5, 0.625, 0.5, 0.625, 0.625, 0.375, 0.75, 0.375, 0.625, 0.375, 0.625, 0.375, 0.75, 0.4796, 0.75, 0.4796, 0.625, 0.4796, 0.625, 0.4796, 0.75, 0.625, 0.75, 0.552, 0.75, 0.552, 0.75, 0.625, 0.75, 0.552, 0.5, 0.625, 0.5, 0.625, 0.5, 0.552, 0.5, 0.625, 0.625, 0.625, 0.75, 0.625, 0.75, 0.625, 0.625, 0.552, 0.75, 0.4796, 0.75, 0.4796, 0.75, 0.552, 0.75, 0.4796, 0.5, 0.552, 0.5, 0.552, 0.5, 0.4796, 0.5, 0.4796, 0.625, 0.4796, 0.5, 0.4796, 0.5, 0.4796, 0.625, 0.625, 0.4375, 0.625, 0.375, 0.625, 0.375, 0.625, 0.4375, 0.625, 0.75, 0.625, 0.625, 0.625, 0.625, 0.625, 0.75, 0.625, 0.8125, 0.625, 0.75, 0.625, 0.75, 0.625, 0.8125, 0.625, 0.625, 0.625, 0.5, 0.625, 0.5, 0.625, 0.625, 0.625, 0.8125, 0.625, 0.75, 0.625, 0.75, 0.625, 0.8125, 0.625, 0.4375, 0.625, 0.375, 0.625, 0.375, 0.625, 0.4375, 0.625, 0.625, 0.625, 0.5, 0.625, 0.5, 0.625, 0.625, 0.625, 0.75, 0.625, 0.625, 0.625, 0.625, 0.625, 0.75, 0.625, 0.8125, 0.625, 0.75, 0.625, 0.75, 0.625, 0.8125, 0.625, 0.4375, 0.625, 0.375, 0.625, 0.375, 0.625, 0.4375, 0.625, 0.625, 0.625, 0.5, 0.625, 0.5, 0.625, 0.625, 0.625, 0.75, 0.625, 0.625, 0.625, 0.625, 0.625, 0.75, 0.625, 0.8125, 0.625, 0.75, 0.625, 0.75, 0.625, 0.8125, 0.625, 0.4375, 0.625, 0.375, 0.625, 0.375, 0.625, 0.4375, 0.625, 0.625, 0.625, 0.5, 0.625, 0.5, 0.625, 0.625, 0.625, 0.75, 0.625, 0.625, 0.625, 0.625, 0.625, 0.75, 0.625, 0.8125, 0.625, 0.75, 0.625, 0.75, 0.625, 0.8125, 0.625, 0.4375, 0.625, 0.375, 0.625, 0.375, 0.625, 0.4375, 0.625, 0.625, 0.625, 0.5, 0.625, 0.5, 0.625, 0.625, 0.625, 0.75, 0.625, 0.625, 0.625, 0.625, 0.625, 0.75, 0.625, 0.4375, 0.625, 0.6206, 0.625, 0.625, 0.625, 0.5, 0.625, 0.6206, 0.625, 0.6163, 0.625, 0.875, 0.625, 0.8125, 0.625, 0.625, 0.625, 0.6206, 0.625, 0.8125, 0.625, 0.75, 0.625, 0.375, 0.625, 0.6163, 0.625, 0.6206, 0.625, 0.4375, 0.625, 0.5, 0.625, 0.4375, 0.625, 0.4375, 0.625, 0.5, 0.625, 0.875, 0.625, 0.8125, 0.625, 0.8125, 0.625, 0.875, 0.625, 0.5, 0.625, 0.4375, 0.625, 0.4375, 0.625, 0.5, 0.625, 0.875, 0.625, 0.8125, 0.625, 0.8125, 0.625, 0.875, 0.625, 0.5, 0.625, 0.4375, 0.625, 0.4375, 0.625, 0.5, 0.625, 0.875, 0.625, 0.8125, 0.625, 0.8125, 0.625, 0.875, 0.625, 0.5, 0.625, 0.4375, 0.625, 0.4375, 0.625, 0.5, 0.625, 0.875, 0.625, 0.8125, 0.625, 0.8125, 0.625, 0.875, 0.625, 0.875, 0.625, 0.8125, 0.625, 0.8125, 0.625, 0.875, 0.625, 0.5, 0.625, 0.4375, 0.625, 0.4375, 0.625, 0.5, 0.375, 0.5, 0.1875, 0.25, 0.2812, 0.4375, 0.375, 0.4375, 0.1875, 0.25, 0.0, 0.0, 0.1875, 0.4375, 0.2812, 0.4375, 0.0, 0.0, 0.0, 0.0, 0.0, 0.0, 0.0, 0.0, 0.375, 0.75, 0.375, 0.8125, 0.375, 0.8125, 0.375, 0.75, 0.375, 0.75, 0.375, 0.8125, 0.375, 0.8125, 0.375, 0.75, 0.375, 0.375, 0.375, 0.4375, 0.375, 0.4375, 0.375, 0.375, 0.375, 0.375, 0.375, 0.4375, 0.375, 0.4375, 0.375, 0.375, 0.375, 0.75, 0.375, 0.8125, 0.375, 0.8125, 0.375, 0.75, 0.375, 0.75, 0.375, 0.8125, 0.375, 0.8125, 0.375, 0.75, 0.375, 0.375, 0.375, 0.4375, 0.375, 0.4375, 0.375, 0.375, 0.375, 0.75, 0.375, 0.8125, 0.375, 0.8125, 0.375, 0.75, 0.375, 0.375, 0.375, 0.4375, 0.375, 0.4375, 0.375, 0.375, 0.375, 0.375, 0.375, 0.4375, 0.375, 0.4375, 0.375, 0.375, 0.375, 0.75, 0.375, 0.8125, 0.375, 0.8125, 0.375, 0.75, 0.375, 0.75, 0.375, 0.8125, 0.375, 0.8125, 0.375, 0.75, 0.375, 0.375, 0.375, 0.4375, 0.375, 0.4375, 0.375, 0.375, 0.375, 0.375, 0.375, 0.4375, 0.375, 0.4375, 0.375, 0.375, 0.375, 0.75, 0.375, 0.8125, 0.375, 0.8125, 0.375, 0.75, 0.375, 0.375, 0.375, 0.4375, 0.375, 0.4375, 0.375, 0.375, 0.375, 0.75, 0.375, 0.8125, 0.375, 0.8125, 0.375, 0.75, 0.375, 0.375, 0.375, 0.4375, 0.375, 0.4375, 0.375, 0.375, 0.375, 0.75, 0.375, 0.8125, 0.375, 0.8125, 0.375, 0.75, 0.375, 0.75, 0.375, 0.8125, 0.375, 0.8125, 0.375, 0.75, 0.375, 0.375, 0.375, 0.4375, 0.375, 0.4375, 0.375, 0.375, 0.375, 0.75, 0.375, 0.8125, 0.375, 0.8125, 0.375, 0.75, 0.375, 0.375, 0.375, 0.4375, 0.375, 0.4375, 0.375, 0.375, 0.4796, 0.625, 0.4796, 0.75, 0.4796, 0.75, 0.4796, 0.625, 0.552, 0.75, 0.625, 0.75, 0.625, 0.75, 0.552, 0.75, 0.625, 0.375, 0.625, 0.4375, 0.625, 0.4375, 0.625, 0.375, 0.625, 0.5, 0.552, 0.5, 0.552, 0.5, 0.625, 0.5, 0.625, 0.625, 0.625, 0.75, 0.625, 0.75, 0.625, 0.625, 0.625, 0.75, 0.625, 0.625, 0.625, 0.625, 0.625, 0.75, 0.625, 0.5, 0.625, 0.625, 0.625, 0.625, 0.625, 0.5, 0.4796, 0.75, 0.552, 0.75, 0.552, 0.75, 0.4796, 0.75, 0.625, 0.875, 0.625, 0.8125, 0.625, 0.8125, 0.625, 0.875, 0.625, 0.5, 0.625, 0.4375, 0.625, 0.4375, 0.625, 0.5, 0.625, 0.75, 0.625, 0.625, 0.625, 0.625, 0.625, 0.75, 0.625, 0.625, 0.625, 0.5, 0.625, 0.5, 0.625, 0.625, 0.625, 0.4375, 0.625, 0.375, 0.625, 0.375, 0.625, 0.4375, 0.625, 0.8125, 0.625, 0.75, 0.625, 0.75, 0.625, 0.8125, 0.875, 0.5625, 0.0, 0.0, 0.875, 0.625, 0.875, 0.625, 0.0, 0.0, 0.875, 0.6875, 0.0, 0.0, 0.875, 0.5625, 0.625, 0.5, 0.375, 0.25, 0.58, 0.25, 0.58, 0.5, 0.375, 0.5, 0.375, 0.6875, 0.58, 0.6875, 0.58, 0.6875, 0.375, 0.6875, 0.0, 0.0, 0.0, 0.0, 0.0, 0.0, 0.0, 0.0, 0.125, 0.6875, 0.375, 0.6875, 0.375, 0.75, 0.125, 0.75, 0.58, 0.6875, 0.875, 0.6875, 0.875, 0.75, 0.58, 0.75, 0.58, 0.5625, 0.875, 0.5625, 0.875, 0.625, 0.58, 0.625, 0.125, 0.5625, 0.375, 0.5625, 0.375, 0.625, 0.125, 0.625, 0.58, 0.625, 0.375, 0.625, 0.375, 0.625, 0.58, 0.625, 0.58, 0.625, 0.875, 0.625, 0.875, 0.6875, 0.58, 0.6875, 0.125, 0.625, 0.375, 0.625, 0.375, 0.6875, 0.125, 0.6875, 0.375, 0.625, 0.58, 0.625, 0.58, 0.625, 0.375, 0.625, 0.375, 0.5625, 0.375, 0.5, 0.375, 0.5, 0.375, 0.5625, 0.125, 0.5, 0.375, 0.5, 0.375, 0.5625, 0.125, 0.5625, 0.58, 0.5, 0.875, 0.5, 0.875, 0.5625, 0.58, 0.5625, 0.375, 0.625, 0.58, 0.625, 0.58, 0.6875, 0.375, 0.6875, 0.375, 0.6875, 0.375, 0.625, 0.375, 0.625, 0.375, 0.6875, 0.58, 0.6875, 0.375, 0.6875, 0.375, 0.6875, 0.58, 0.6875, 0.58, 0.625, 0.58, 0.6875, 0.58, 0.6875, 0.58, 0.625, 0.375, 0.5625, 0.58, 0.5625, 0.58, 0.625, 0.375, 0.625, 0.375, 0.625, 0.375, 0.5625, 0.375, 0.5625, 0.375, 0.625, 0.375, 0.5625, 0.58, 0.5625, 0.58, 0.5625, 0.375, 0.5625, 0.58, 0.5625, 0.58, 0.625, 0.58, 0.625, 0.58, 0.5625, 0.375, 0.6875, 0.58, 0.6875, 0.58, 0.75, 0.375, 0.75, 0.58, 0.6875, 0.58, 0.75, 0.58, 0.75, 0.58, 0.6875, 0.375, 0.75, 0.375, 0.6875, 0.375, 0.6875, 0.375, 0.75, 0.58, 0.75, 0.375, 0.75, 0.375, 0.75, 0.58, 0.75, 0.375, 0.5, 0.58, 0.5, 0.58, 0.5625, 0.375, 0.5625, 0.58, 0.5, 0.58, 0.5625, 0.58, 0.5625, 0.58, 0.5, 0.58, 0.5625, 0.375, 0.5625, 0.375, 0.5625, 0.58, 0.5625, 0.375, 0.5, 0.58, 0.5, 0.58, 0.5, 0.375, 0.5, 0.58, 0.75, 0.375, 0.75, 0.375, 0.75, 0.58, 0.75, 0.375, 0.75, 0.375, 0.6875, 0.375, 0.6875, 0.375, 0.75, 0.58, 0.6875, 0.58, 0.75, 0.58, 0.75, 0.58, 0.6875, 0.375, 0.6875, 0.58, 0.6875, 0.58, 0.6875, 0.375, 0.6875, 0.58, 0.75, 0.375, 0.75, 0.375, 0.75, 0.58, 0.75, 0.375, 0.75, 0.375, 0.6875, 0.375, 0.6875, 0.375, 0.75, 0.58, 0.6875, 0.58, 0.75, 0.58, 0.75, 0.58, 0.6875, 0.375, 0.6875, 0.58, 0.6875, 0.58, 0.6875, 0.375, 0.6875, 0.58, 0.625, 0.58, 0.6875, 0.58, 0.6875, 0.58, 0.625, 0.58, 0.6875, 0.375, 0.6875, 0.375, 0.6875, 0.58, 0.6875, 0.375, 0.6875, 0.375, 0.625, 0.375, 0.625, 0.375, 0.6875, 0.375, 0.625, 0.58, 0.625, 0.58, 0.625, 0.375, 0.625, 0.58, 0.625, 0.58, 0.6875, 0.58, 0.6875, 0.58, 0.625, 0.58, 0.6875, 0.375, 0.6875, 0.375, 0.6875, 0.58, 0.6875, 0.375, 0.6875, 0.375, 0.625, 0.375, 0.625, 0.375, 0.6875, 0.375, 0.625, 0.58, 0.625, 0.58, 0.625, 0.375, 0.625, 0.58, 0.5625, 0.58, 0.625, 0.58, 0.625, 0.58, 0.5625, 0.375, 0.5625, 0.58, 0.5625, 0.58, 0.5625, 0.375, 0.5625, 0.375, 0.625, 0.375, 0.5625, 0.375, 0.5625, 0.375, 0.625, 0.58, 0.625, 0.375, 0.625, 0.375, 0.625, 0.58, 0.625, 0.58, 0.5625, 0.58, 0.625, 0.58, 0.625, 0.58, 0.5625, 0.375, 0.5625, 0.58, 0.5625, 0.58, 0.5625, 0.375, 0.5625, 0.375, 0.625, 0.375, 0.5625, 0.375, 0.5625, 0.375, 0.625, 0.58, 0.625, 0.375, 0.625, 0.375, 0.625, 0.58, 0.625, 0.375, 0.5, 0.58, 0.5, 0.58, 0.5, 0.375, 0.5, 0.58, 0.5625, 0.375, 0.5625, 0.375, 0.5625, 0.58, 0.5625, 0.58, 0.5, 0.58, 0.5625, 0.58, 0.5625, 0.58, 0.5, 0.375, 0.5625, 0.375, 0.5, 0.375, 0.5, 0.375, 0.5625, 0.375, 0.5, 0.58, 0.5, 0.58, 0.5, 0.375, 0.5, 0.58, 0.5625, 0.375, 0.5625, 0.375, 0.5625, 0.58, 0.5625, 0.58, 0.5, 0.58, 0.5625, 0.58, 0.5625, 0.58, 0.5, 0.375, 0.5625, 0.375, 0.5, 0.375, 0.5, 0.375, 0.5625, 0.125, 0.75, 0.375, 0.75, 0.375, 0.75, 0.125, 0.75, 0.125, 0.75, 0.375, 0.75, 0.375, 0.75, 0.125, 0.75, 0.58, 0.75, 0.875, 0.75, 0.875, 0.75, 0.58, 0.75, 0.375, 0.75, 0.58, 0.75, 0.58, 0.75, 0.375, 0.75, 0.125, 0.75, 0.375, 0.75, 0.375, 0.75, 0.125, 0.75, 0.0, 0.0, 0.0, 0.0, 0.0, 0.0, 0.0, 0.0, 0.58, 0.75, 0.875, 0.75, 0.875, 0.75, 0.58, 0.75, 0.375, 0.75, 0.58, 0.75, 0.58, 0.75, 0.375, 0.75, 0.375, 0.75, 0.58, 0.75, 0.58, 1.0, 0.375, 1.0, 0.0, 0.0, 0.0, 0.0, 0.0, 0.0, 0.0, 0.0, 0.58, 0.75, 0.875, 0.75, 0.875, 0.75, 0.58, 0.75, 0.375, 0.75, 0.58, 0.75, 0.58, 0.75, 0.375, 0.75, 0.625, 0.75, 0.875, 0.6875, 0.0, 0.0, 0.875, 0.6875, 0.625, 0.75, 0.875, 0.75, 0.875, 0.5625, 0.875, 0.5, 0.625, 0.5, 0.552, 0.5, 0.625, 0.5, 0.875, 0.5, 0.875, 0.5, 0.375, 0.25, 0.552, 0.5, 0.552, 0.5, 0.375, 0.25, 0.4796, 0.5, 0.375, 0.25, 0.125, 0.5625, 0.4796, 0.5, 0.4796, 0.5, 0.125, 0.5625, 0.4796, 0.625, 0.125, 0.5625, 0.125, 0.625, 0.4796, 0.625, 0.125, 0.6875, 0.4796, 0.625, 0.125, 0.625, 0.4796, 0.625, 0.125, 0.6875, 0.4796, 0.75, 0.125, 0.6875, 0.125, 0.75, 0.4796, 0.75, 0.4796, 0.75, 0.125, 0.75, 0.552, 0.75, 0.125, 0.75, 0.0, 0.0, 0.552, 0.75, 0.625, 0.75, 0.552, 0.75, 0.875, 0.75, 0.375, 0.375, 0.375, 0.4375, 0.375, 0.4375, 0.375, 0.375, 0.375, 0.75, 0.375, 0.8125, 0.375, 0.8125, 0.375, 0.75, 0.375, 0.5, 0.375, 0.625, 0.375, 0.625, 0.375, 0.5, 0.375, 0.875, 0.375, 0.625, 0.375, 0.625, 0.375, 0.875, 0.375, 0.625, 0.375, 0.375, 0.375, 0.375, 0.375, 0.625, 0.375, 0.625, 0.375, 0.75, 0.375, 0.75, 0.375, 0.625, 0.375, 0.8125, 0.375, 0.875, 0.375, 0.875, 0.375, 0.8125, 0.375, 0.4375, 0.375, 0.5, 0.375, 0.5, 0.375, 0.4375, 0.375, 0.625, 0.375, 0.75, 0.375, 0.75, 0.375, 0.625, 0.552, 0.4375, 0.625, 0.4375, 0.625, 0.5, 0.552, 0.5, 0.375, 0.4375, 0.4796, 0.4375, 0.4796, 0.5, 0.375, 0.5, 0.375, 0.625, 0.375, 0.75, 0.375, 0.75, 0.375, 0.625, 0.375, 0.625, 0.4796, 0.625, 0.4796, 0.75, 0.375, 0.75, 0.375, 0.4375, 0.375, 0.5, 0.375, 0.5, 0.375, 0.4375, 0.552, 0.8125, 0.625, 0.8125, 0.625, 0.875, 0.552, 0.875, 0.375, 0.8125, 0.4796, 0.8125, 0.4796, 0.875, 0.375, 0.875, 0.375, 0.8125, 0.375, 0.875, 0.375, 0.875, 0.375, 0.8125, 0.375, 0.4375, 0.375, 0.5, 0.375, 0.5, 0.375, 0.4375, 0.375, 0.8125, 0.375, 0.875, 0.375, 0.875, 0.375, 0.8125, 0.375, 0.4375, 0.375, 0.5, 0.375, 0.5, 0.375, 0.4375, 0.375, 0.625, 0.375, 0.75, 0.375, 0.75, 0.375, 0.625, 0.375, 0.8125, 0.375, 0.875, 0.375, 0.875, 0.375, 0.8125, 0.4796, 0.8125, 0.552, 0.8125, 0.552, 0.875, 0.4796, 0.875, 0.4796, 0.4375, 0.552, 0.4375, 0.552, 0.5, 0.4796, 0.5, 0.375, 0.5, 0.375, 0.625, 0.375, 0.625, 0.375, 0.5, 0.375, 0.5, 0.4796, 0.5, 0.4796, 0.625, 0.375, 0.625, 0.375, 0.5, 0.375, 0.625, 0.375, 0.625, 0.375, 0.5, 0.375, 0.5, 0.375, 0.625, 0.375, 0.625, 0.375, 0.5, 0.4796, 0.625, 0.4796, 0.5, 0.4796, 0.5, 0.4796, 0.625, 0.4796, 0.5, 0.552, 0.5, 0.552, 0.5, 0.4796, 0.5, 0.552, 0.75, 0.4796, 0.75, 0.4796, 0.75, 0.552, 0.75, 0.625, 0.625, 0.625, 0.75, 0.625, 0.75, 0.625, 0.625, 0.552, 0.5, 0.625, 0.5, 0.625, 0.5, 0.552, 0.5, 0.625, 0.75, 0.552, 0.75, 0.552, 0.75, 0.625, 0.75, 0.4796, 0.75, 0.4796, 0.625, 0.4796, 0.625, 0.4796, 0.75, 0.625, 0.5, 0.625, 0.625, 0.625, 0.625, 0.625, 0.5, 0.4796, 0.375, 0.552, 0.375, 0.552, 0.4375, 0.4796, 0.4375, 0.4796, 0.75, 0.552, 0.75, 0.552, 0.8125, 0.4796, 0.8125, 0.375, 0.75, 0.375, 0.8125, 0.375, 0.8125, 0.375, 0.75, 0.375, 0.375, 0.375, 0.4375, 0.375, 0.4375, 0.375, 0.375, 0.375, 0.75, 0.375, 0.8125, 0.375, 0.8125, 0.375, 0.75, 0.375, 0.375, 0.375, 0.4375, 0.375, 0.4375, 0.375, 0.375, 0.375, 0.75, 0.375, 0.8125, 0.375, 0.8125, 0.375, 0.75, 0.375, 0.75, 0.4796, 0.75, 0.4796, 0.8125, 0.375, 0.8125, 0.552, 0.75, 0.625, 0.75, 0.625, 0.8125, 0.552, 0.8125, 0.375, 0.375, 0.375, 0.4375, 0.375, 0.4375, 0.375, 0.375, 0.375, 0.375, 0.4796, 0.375, 0.4796, 0.4375, 0.375, 0.4375, 0.552, 0.375, 0.625, 0.375, 0.625, 0.4375, 0.552, 0.4375, 0.375, 0.625, 0.375, 0.5, 0.375, 0.5, 0.375, 0.625, 0.375, 0.75, 0.375, 0.8125, 0.375, 0.8125, 0.375, 0.75, 0.375, 0.8125, 0.375, 0.75, 0.375, 0.75, 0.375, 0.8125, 0.375, 0.5, 0.375, 0.625, 0.375, 0.625, 0.375, 0.5, 0.375, 0.4375, 0.375, 0.375, 0.375, 0.375, 0.375, 0.4375, 0.375, 0.75, 0.375, 0.625, 0.375, 0.625, 0.375, 0.75, 0.375, 0.5, 0.375, 0.4375, 0.375, 0.4375, 0.375, 0.5, 0.375, 0.875, 0.375, 0.8125, 0.375, 0.8125, 0.375, 0.875, 0.375, 0.375, 0.375, 0.4375, 0.375, 0.4375, 0.375, 0.375, 0.375, 0.75, 0.375, 0.8125, 0.375, 0.8125, 0.375, 0.75, 0.375, 0.5, 0.375, 0.625, 0.375, 0.625, 0.375, 0.5, 0.375, 0.875, 0.375, 0.625, 0.375, 0.625, 0.375, 0.875, 0.375, 0.625, 0.375, 0.375, 0.375, 0.375, 0.375, 0.625, 0.375, 0.8125, 0.375, 0.875, 0.375, 0.875, 0.375, 0.8125, 0.375, 0.4375, 0.375, 0.5, 0.375, 0.5, 0.375, 0.4375, 0.375, 0.625, 0.375, 0.75, 0.375, 0.75, 0.375, 0.625, 0.375, 0.375, 0.375, 0.4375, 0.375, 0.4375, 0.375, 0.375, 0.375, 0.8125, 0.375, 0.875, 0.375, 0.875, 0.375, 0.8125, 0.375, 0.625, 0.375, 0.875, 0.375, 0.875, 0.375, 0.625, 0.375, 0.625, 0.375, 0.75, 0.375, 0.75, 0.375, 0.625, 0.375, 0.625, 0.375, 0.375, 0.375, 0.375, 0.375, 0.625, 0.375, 0.4375, 0.375, 0.5, 0.375, 0.5, 0.375, 0.4375, 0.375, 0.375, 0.375, 0.625, 0.375, 0.625, 0.375, 0.375, 0.375, 0.875, 0.375, 0.625, 0.375, 0.625, 0.375, 0.875])
me_cube_001.materials.append(mat_tshirt)
me_cube_001.materials.append(mat_flesh)
me_cube_001.materials.append(mat_trousers)
me_cube_001.materials.append(mat_socks)
me_cube_001.materials.append(mat_shoes)
me_cube_001.use_remesh_fix_poles = True
me_cube_001.use_remesh_preserve_attributes = False
me_cube_001.use_mirror_vertex_groups = False
me_cube_001.update()
me_cube = bpy.data.meshes.new('Cube')
me_cube.from_pydata([(0.1207, -0.0333, 2.162), (0.1346, -0.002936, 2.247), (0.1207, -0.0139, 2.162), (0.1344, 0.01681, 2.246), (0.1618, -0.008, 2.197), (0.17, 0.007436, 2.243), (0.1617, 0.005495, 2.197), (0.1698, 0.01737, 2.242), (0.1388, -0.01236, 2.171), (0.1547, 0.01785, 2.251), (0.1388, -0.02792, 2.171), (0.1549, 0.00436, 2.252), (0.1298, -0.01461, 2.203), (0.1298, 0.01706, 2.203), (0.17, 0.01432, 2.219), (0.1706, 0.002695, 2.219), (0.1472, -0.008007, 2.21), (0.1472, 0.01721, 2.21)], [], [(17, 9, 7, 14), (14, 7, 5, 15), (16, 11, 1, 12), (8, 6, 4, 10), (9, 3, 1, 11), (7, 9, 11, 5), (2, 8, 10, 0), (15, 5, 11, 16), (13, 3, 9, 17), (2, 13, 17, 8), (4, 15, 16, 10), (10, 16, 12, 0), (6, 14, 15, 4), (8, 17, 14, 6)])
_uv = me_cube.uv_layers.new(name='UVMap')
_uv.uv.foreach_set('vector', [0.5, 0.375, 0.625, 0.375, 0.625, 0.5, 0.5, 0.5, 0.5, 0.5, 0.625, 0.5, 0.625, 0.75, 0.5, 0.75, 0.5, 0.875, 0.625, 0.875, 0.625, 1.0, 0.5, 1.0, 0.25, 0.5, 0.375, 0.5, 0.375, 0.75, 0.25, 0.75, 0.75, 0.5, 0.875, 0.5, 0.875, 0.75, 0.75, 0.75, 0.625, 0.5, 0.75, 0.5, 0.75, 0.75, 0.625, 0.75, 0.125, 0.5, 0.25, 0.5, 0.25, 0.75, 0.125, 0.75, 0.5, 0.75, 0.625, 0.75, 0.625, 0.875, 0.5, 0.875, 0.5, 0.25, 0.625, 0.25, 0.625, 0.375, 0.5, 0.375, 0.375, 0.25, 0.5, 0.25, 0.5, 0.375, 0.375, 0.375, 0.375, 0.75, 0.5, 0.75, 0.5, 0.875, 0.375, 0.875, 0.375, 0.875, 0.5, 0.875, 0.5, 1.0, 0.375, 1.0, 0.375, 0.5, 0.5, 0.5, 0.5, 0.75, 0.375, 0.75, 0.375, 0.375, 0.5, 0.375, 0.5, 0.5, 0.375, 0.5])
me_cube.materials.append(mat_flesh)
me_cube.use_remesh_fix_poles = True
me_cube.use_remesh_preserve_attributes = False
me_cube.update()
me_cube_002 = bpy.data.meshes.new('Cube.002')
me_cube_002.from_pydata([(0.478, 0.3802, 0.627), (0.00397, 0.6205, 0.7049), (0.5252, 0.1171, 0.5229), (0.6272, -0.2826, 1.088), (0.5287, 0.1415, 1.534), (0.02164, 0.4887, 1.63), (0.6522, -0.1244, 1.275), (0.5812, -0.5212, 1.207), (0.5156, 0.02435, 1.65), (0.02241, 0.2912, 1.814), (0.6365, -0.2131, 1.399), (0.5048, -0.6496, 1.403), (0.4441, -0.1563, 1.807), (0.02012, -0.05499, 1.977), (0.0161, -0.7687, 1.748), (0.5067, -0.424, 1.661), (0.02078, -0.4999, 1.941), (0.2098, 0.6221, 0.7042), (0.2153, 0.4171, 1.639), (0.2145, 0.2591, 1.761), (0.201, -0.01765, 1.903), (0.2878, -0.7513, 1.637), (0.2248, -0.4495, 1.866), (0.6528, 0.003117, 1.214), (0.01589, 0.6054, 1.275), (0.5237, 0.2805, 1.191), (0.6559, 0.137, 1.125), (0.215, 0.5409, 1.291), (0.2877, 0.234, 0.3306), (0.006954, 0.4741, 0.383), (0.3276, 0.1095, 0.2548), (0.2039, 0.3895, 0.3342)], [], [(27, 24, 5, 18), (26, 25, 4, 6), (23, 26, 6, 3), (18, 5, 9, 19), (6, 4, 8, 10), (3, 6, 10, 7), (19, 9, 13, 20), (10, 8, 12, 15), (7, 10, 15, 11), (20, 22, 15, 12), (22, 16, 14, 21), (15, 22, 21, 11), (13, 16, 22, 20), (8, 19, 20, 12), (4, 18, 19, 8), (25, 27, 18, 4), (0, 17, 27, 25), (2, 0, 25, 26), (17, 1, 24, 27), (1, 17, 31, 29), (0, 2, 30, 28), (17, 0, 28, 31), (2, 26, 23)])
_uv = me_cube_002.uv_layers.new(name='UVMap')
_uv.uv.foreach_set('vector', [0.625, 0.4375, 0.625, 0.375, 0.625, 0.375, 0.625, 0.4375, 0.625, 0.625, 0.625, 0.5, 0.625, 0.5, 0.625, 0.625, 0.625, 0.75, 0.625, 0.625, 0.625, 0.625, 0.625, 0.75, 0.625, 0.4375, 0.625, 0.375, 0.625, 0.375, 0.625, 0.4375, 0.625, 0.625, 0.625, 0.5, 0.625, 0.5, 0.625, 0.625, 0.625, 0.75, 0.625, 0.625, 0.625, 0.625, 0.625, 0.75, 0.625, 0.4375, 0.625, 0.375, 0.625, 0.375, 0.625, 0.4375, 0.625, 0.625, 0.625, 0.5, 0.625, 0.5, 0.625, 0.625, 0.625, 0.75, 0.625, 0.625, 0.625, 0.625, 0.625, 0.75, 0.625, 0.4375, 0.625, 0.6206, 0.625, 0.625, 0.625, 0.5, 0.625, 0.6206, 0.625, 0.6163, 0.625, 0.875, 0.625, 0.8125, 0.625, 0.625, 0.625, 0.6206, 0.625, 0.8125, 0.625, 0.75, 0.625, 0.375, 0.625, 0.6163, 0.625, 0.6206, 0.625, 0.4375, 0.625, 0.5, 0.625, 0.4375, 0.625, 0.4375, 0.625, 0.5, 0.625, 0.5, 0.625, 0.4375, 0.625, 0.4375, 0.625, 0.5, 0.625, 0.5, 0.625, 0.4375, 0.625, 0.4375, 0.625, 0.5, 0.625, 0.5, 0.625, 0.4375, 0.625, 0.4375, 0.625, 0.5, 0.625, 0.625, 0.625, 0.5, 0.625, 0.5, 0.625, 0.625, 0.625, 0.4375, 0.625, 0.375, 0.625, 0.375, 0.625, 0.4375, 0.625, 0.375, 0.625, 0.4375, 0.625, 0.4375, 0.625, 0.375, 0.625, 0.5, 0.625, 0.625, 0.625, 0.625, 0.625, 0.5, 0.625, 0.4375, 0.625, 0.5, 0.625, 0.5, 0.625, 0.4375, 0.625, 0.625, 0.625, 0.625, 0.625, 0.75])
me_cube_002.materials.append(mat_hair)
me_cube_002.use_remesh_fix_poles = True
me_cube_002.use_remesh_preserve_attributes = False
me_cube_002.use_mirror_vertex_groups = False
me_cube_002.update()

# ---- objects
ob_light = bpy.data.objects.new('Light', light_light)
ob_camera = bpy.data.objects.new('Camera', cam_camera)
ob_plane = bpy.data.objects.new('Plane', me_plane)
ob_empty = bpy.data.objects.new('Empty', None)
ob_empty_001 = bpy.data.objects.new('Empty.001', None)
ob_plane_001 = bpy.data.objects.new('Plane.001', me_plane_001)
ob_body = bpy.data.objects.new('Body', me_cube_001)
ob_ears = bpy.data.objects.new('Ears', me_cube)
ob_hair = bpy.data.objects.new('Hair', me_cube_002)

# ---- transforms, parenting, visibility, modifiers, constraints
ob_light.location = (3.938, -1.716, 3.05)
ob_light.rotation_euler = (0.6503, 0.05522, 1.866)
ob_light.lock_rotations_4d = False
ob_light.empty_display_type = 'ARROWS'
ob_light.color = (0.0, 0.0, 0.0, 0.0)
ob_light.lineart.crease_threshold = 0.0
ob_camera.location = (0.6534, -6.247, 4.344)
ob_camera.rotation_euler = (1.101, 0.0, 0.1134)
ob_camera.lock_rotations_4d = False
ob_camera.empty_display_type = 'ARROWS'
ob_camera.color = (0.0, 0.0, 0.0, 0.0)
ob_camera.display_type = 'WIRE'
ob_camera.lineart.crease_threshold = 0.0
ob_plane.location = (0.0, 0.0, 0.0)
ob_plane.scale = (4.85, 4.85, 4.85)
ob_empty.location = (1.374, 2.109, 1.212)
ob_empty.rotation_euler = (1.571, -0.0, -0.0)
ob_empty.scale = (0.762, 0.762, 0.762)
ob_empty.empty_display_type = 'IMAGE'
ob_empty.empty_display_size = 5.0
ob_empty.show_empty_image_perspective = False
ob_empty.use_empty_image_alpha = True
ob_empty.color = (1.0, 1.0, 1.0, 0.2899)
ob_empty_001.location = (-1.596, 0.03228, 1.212)
ob_empty_001.rotation_euler = (1.571, -0.0, 4.712)
ob_empty_001.scale = (0.762, 0.762, 0.762)
ob_empty_001.empty_display_type = 'IMAGE'
ob_empty_001.empty_display_size = 5.0
ob_empty_001.show_empty_image_perspective = False
ob_empty_001.use_empty_image_alpha = True
ob_empty_001.color = (1.0, 1.0, 1.0, 0.2899)
ob_plane_001.location = (0.0, 3.297, 0.0)
ob_plane_001.rotation_euler = (1.571, -0.0, 0.0)
ob_plane_001.scale = (5.227, 5.227, 5.227)
ob_body.location = (0.0, 0.0, 1.978)
ob_body.scale = (0.2239, 0.2239, 0.2239)
ob_body.lineart.crease_threshold = 0.0
_m = ob_body.modifiers.new('Subdivision', 'SUBSURF')
_m.uv_smooth = 'PRESERVE_CORNERS'
_m.show_only_control_edges = False
_m.use_creases = False
_m = ob_body.modifiers.new('Mirror', 'MIRROR')
_m.merge_threshold = 0.082
ob_ears.location = (0.0, 0.0, 0.0)
_m = ob_ears.modifiers.new('Mirror', 'MIRROR')
_m.mirror_object = ob_body
ob_hair.location = (0.0, 0.0, 1.978)
ob_hair.scale = (0.2239, 0.2239, 0.2239)
ob_hair.lineart.crease_threshold = 0.0
_m = ob_hair.modifiers.new('Mirror', 'MIRROR')
_m.merge_threshold = 0.091
_m = ob_hair.modifiers.new('Solidify', 'SOLIDIFY')
_m.thickness = 0.27

# ---- collection membership
col_collection.objects.link(ob_light)
col_collection.objects.link(ob_camera)
col_collection.objects.link(ob_plane)
col_ref.objects.link(ob_empty)
col_ref.objects.link(ob_empty_001)
col_ref.objects.link(ob_plane_001)
col_body.objects.link(ob_body)
col_body.objects.link(ob_ears)
col_body.objects.link(ob_hair)
def _layer_coll(name, lc=None):
    lc = lc or bpy.context.view_layer.layer_collection
    for c in lc.children:
        if c.name == name: return c
        r = _layer_coll(name, c)
        if r: return r
_layer_coll('Collection').exclude = True
_layer_coll('ref').exclude = True

# ---- scene / render settings (as saved in the file)
scene.camera = ob_camera
scene.frame_start = 1; scene.frame_end = 250; scene.frame_set(1)
scene.render.engine = 'BLENDER_EEVEE_NEXT'
scene.cycles.use_denoising = False
scene.cycles.samples = 128
scene.cycles.sampling_pattern = 'TABULATED_SOBOL'
scene.cycles.use_adaptive_sampling = False
scene.cycles.use_light_tree = False
scene.view_settings.view_transform = 'Filmic'
bpy.context.view_layer.update()
